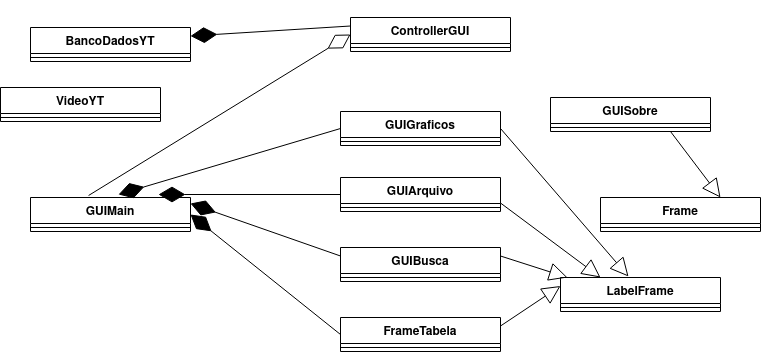

The diagram above was exported from draw.io. Its source (the exported page's mxGraphModel, read from the mxfile embedded in the PNG):
<mxGraphModel dx="1718" dy="482" grid="1" gridSize="10" guides="1" tooltips="1" connect="1" arrows="1" fold="1" page="1" pageScale="1" pageWidth="850" pageHeight="1100" math="0" shadow="0">
  <root>
    <mxCell id="0" />
    <mxCell id="1" parent="0" />
    <mxCell id="S_PN0IojMHVQkdkcD5-_-6" value="GUIMain" style="swimlane;fontStyle=1;align=center;verticalAlign=top;childLayout=stackLayout;horizontal=1;startSize=26;horizontalStack=0;resizeParent=1;resizeParentMax=0;resizeLast=0;collapsible=1;marginBottom=0;" vertex="1" parent="1">
      <mxGeometry x="20" y="340" width="160" height="34" as="geometry" />
    </mxCell>
    <mxCell id="S_PN0IojMHVQkdkcD5-_-36" value="" style="endArrow=diamondThin;endFill=1;endSize=24;html=1;rounded=0;entryX=0.55;entryY=-0.088;entryDx=0;entryDy=0;entryPerimeter=0;exitX=0;exitY=0.25;exitDx=0;exitDy=0;" edge="1" parent="S_PN0IojMHVQkdkcD5-_-6" source="S_PN0IojMHVQkdkcD5-_-14">
      <mxGeometry width="160" relative="1" as="geometry">
        <mxPoint x="362" y="-70" as="sourcePoint" />
        <mxPoint x="160" y="6.008000000000038" as="targetPoint" />
      </mxGeometry>
    </mxCell>
    <mxCell id="S_PN0IojMHVQkdkcD5-_-8" value="" style="line;strokeWidth=1;fillColor=none;align=left;verticalAlign=middle;spacingTop=-1;spacingLeft=3;spacingRight=3;rotatable=0;labelPosition=right;points=[];portConstraint=eastwest;" vertex="1" parent="S_PN0IojMHVQkdkcD5-_-6">
      <mxGeometry y="26" width="160" height="8" as="geometry" />
    </mxCell>
    <mxCell id="S_PN0IojMHVQkdkcD5-_-10" value="GUIGraficos" style="swimlane;fontStyle=1;align=center;verticalAlign=top;childLayout=stackLayout;horizontal=1;startSize=26;horizontalStack=0;resizeParent=1;resizeParentMax=0;resizeLast=0;collapsible=1;marginBottom=0;" vertex="1" parent="1">
      <mxGeometry x="330" y="254" width="160" height="34" as="geometry" />
    </mxCell>
    <mxCell id="S_PN0IojMHVQkdkcD5-_-11" value="" style="line;strokeWidth=1;fillColor=none;align=left;verticalAlign=middle;spacingTop=-1;spacingLeft=3;spacingRight=3;rotatable=0;labelPosition=right;points=[];portConstraint=eastwest;" vertex="1" parent="S_PN0IojMHVQkdkcD5-_-10">
      <mxGeometry y="26" width="160" height="8" as="geometry" />
    </mxCell>
    <mxCell id="S_PN0IojMHVQkdkcD5-_-12" value="FrameTabela" style="swimlane;fontStyle=1;align=center;verticalAlign=top;childLayout=stackLayout;horizontal=1;startSize=26;horizontalStack=0;resizeParent=1;resizeParentMax=0;resizeLast=0;collapsible=1;marginBottom=0;" vertex="1" parent="1">
      <mxGeometry x="330" y="460" width="160" height="34" as="geometry" />
    </mxCell>
    <mxCell id="S_PN0IojMHVQkdkcD5-_-13" value="" style="line;strokeWidth=1;fillColor=none;align=left;verticalAlign=middle;spacingTop=-1;spacingLeft=3;spacingRight=3;rotatable=0;labelPosition=right;points=[];portConstraint=eastwest;" vertex="1" parent="S_PN0IojMHVQkdkcD5-_-12">
      <mxGeometry y="26" width="160" height="8" as="geometry" />
    </mxCell>
    <mxCell id="S_PN0IojMHVQkdkcD5-_-14" value="GUIBusca" style="swimlane;fontStyle=1;align=center;verticalAlign=top;childLayout=stackLayout;horizontal=1;startSize=26;horizontalStack=0;resizeParent=1;resizeParentMax=0;resizeLast=0;collapsible=1;marginBottom=0;" vertex="1" parent="1">
      <mxGeometry x="330" y="390" width="160" height="34" as="geometry" />
    </mxCell>
    <mxCell id="S_PN0IojMHVQkdkcD5-_-15" value="" style="line;strokeWidth=1;fillColor=none;align=left;verticalAlign=middle;spacingTop=-1;spacingLeft=3;spacingRight=3;rotatable=0;labelPosition=right;points=[];portConstraint=eastwest;" vertex="1" parent="S_PN0IojMHVQkdkcD5-_-14">
      <mxGeometry y="26" width="160" height="8" as="geometry" />
    </mxCell>
    <mxCell id="S_PN0IojMHVQkdkcD5-_-16" value="BancoDadosYT" style="swimlane;fontStyle=1;align=center;verticalAlign=top;childLayout=stackLayout;horizontal=1;startSize=26;horizontalStack=0;resizeParent=1;resizeParentMax=0;resizeLast=0;collapsible=1;marginBottom=0;" vertex="1" parent="1">
      <mxGeometry x="20" y="170" width="160" height="34" as="geometry" />
    </mxCell>
    <mxCell id="S_PN0IojMHVQkdkcD5-_-17" value="" style="line;strokeWidth=1;fillColor=none;align=left;verticalAlign=middle;spacingTop=-1;spacingLeft=3;spacingRight=3;rotatable=0;labelPosition=right;points=[];portConstraint=eastwest;" vertex="1" parent="S_PN0IojMHVQkdkcD5-_-16">
      <mxGeometry y="26" width="160" height="8" as="geometry" />
    </mxCell>
    <mxCell id="S_PN0IojMHVQkdkcD5-_-18" value="VideoYT" style="swimlane;fontStyle=1;align=center;verticalAlign=top;childLayout=stackLayout;horizontal=1;startSize=26;horizontalStack=0;resizeParent=1;resizeParentMax=0;resizeLast=0;collapsible=1;marginBottom=0;" vertex="1" parent="1">
      <mxGeometry x="-10" y="230" width="160" height="34" as="geometry" />
    </mxCell>
    <mxCell id="S_PN0IojMHVQkdkcD5-_-19" value="" style="line;strokeWidth=1;fillColor=none;align=left;verticalAlign=middle;spacingTop=-1;spacingLeft=3;spacingRight=3;rotatable=0;labelPosition=right;points=[];portConstraint=eastwest;" vertex="1" parent="S_PN0IojMHVQkdkcD5-_-18">
      <mxGeometry y="26" width="160" height="8" as="geometry" />
    </mxCell>
    <mxCell id="S_PN0IojMHVQkdkcD5-_-20" value="GUISobre" style="swimlane;fontStyle=1;align=center;verticalAlign=top;childLayout=stackLayout;horizontal=1;startSize=26;horizontalStack=0;resizeParent=1;resizeParentMax=0;resizeLast=0;collapsible=1;marginBottom=0;" vertex="1" parent="1">
      <mxGeometry x="540" y="240" width="160" height="34" as="geometry" />
    </mxCell>
    <mxCell id="S_PN0IojMHVQkdkcD5-_-21" value="" style="line;strokeWidth=1;fillColor=none;align=left;verticalAlign=middle;spacingTop=-1;spacingLeft=3;spacingRight=3;rotatable=0;labelPosition=right;points=[];portConstraint=eastwest;" vertex="1" parent="S_PN0IojMHVQkdkcD5-_-20">
      <mxGeometry y="26" width="160" height="8" as="geometry" />
    </mxCell>
    <mxCell id="S_PN0IojMHVQkdkcD5-_-41" value="" style="endArrow=block;endSize=16;endFill=0;html=1;rounded=0;entryX=0.75;entryY=0;entryDx=0;entryDy=0;" edge="1" parent="S_PN0IojMHVQkdkcD5-_-20" target="S_PN0IojMHVQkdkcD5-_-25">
      <mxGeometry width="160" relative="1" as="geometry">
        <mxPoint x="120" y="34" as="sourcePoint" />
        <mxPoint x="10" y="-106" as="targetPoint" />
      </mxGeometry>
    </mxCell>
    <mxCell id="S_PN0IojMHVQkdkcD5-_-22" value="GUIArquivo" style="swimlane;fontStyle=1;align=center;verticalAlign=top;childLayout=stackLayout;horizontal=1;startSize=26;horizontalStack=0;resizeParent=1;resizeParentMax=0;resizeLast=0;collapsible=1;marginBottom=0;" vertex="1" parent="1">
      <mxGeometry x="330" y="320" width="160" height="34" as="geometry" />
    </mxCell>
    <mxCell id="S_PN0IojMHVQkdkcD5-_-23" value="" style="line;strokeWidth=1;fillColor=none;align=left;verticalAlign=middle;spacingTop=-1;spacingLeft=3;spacingRight=3;rotatable=0;labelPosition=right;points=[];portConstraint=eastwest;" vertex="1" parent="S_PN0IojMHVQkdkcD5-_-22">
      <mxGeometry y="26" width="160" height="8" as="geometry" />
    </mxCell>
    <mxCell id="S_PN0IojMHVQkdkcD5-_-25" value="Frame" style="swimlane;fontStyle=1;align=center;verticalAlign=top;childLayout=stackLayout;horizontal=1;startSize=26;horizontalStack=0;resizeParent=1;resizeParentMax=0;resizeLast=0;collapsible=1;marginBottom=0;" vertex="1" parent="1">
      <mxGeometry x="590" y="340" width="160" height="34" as="geometry" />
    </mxCell>
    <mxCell id="S_PN0IojMHVQkdkcD5-_-26" value="" style="line;strokeWidth=1;fillColor=none;align=left;verticalAlign=middle;spacingTop=-1;spacingLeft=3;spacingRight=3;rotatable=0;labelPosition=right;points=[];portConstraint=eastwest;" vertex="1" parent="S_PN0IojMHVQkdkcD5-_-25">
      <mxGeometry y="26" width="160" height="8" as="geometry" />
    </mxCell>
    <mxCell id="S_PN0IojMHVQkdkcD5-_-27" value="LabelFrame" style="swimlane;fontStyle=1;align=center;verticalAlign=top;childLayout=stackLayout;horizontal=1;startSize=26;horizontalStack=0;resizeParent=1;resizeParentMax=0;resizeLast=0;collapsible=1;marginBottom=0;" vertex="1" parent="1">
      <mxGeometry x="550" y="420" width="160" height="34" as="geometry" />
    </mxCell>
    <mxCell id="S_PN0IojMHVQkdkcD5-_-28" value="" style="line;strokeWidth=1;fillColor=none;align=left;verticalAlign=middle;spacingTop=-1;spacingLeft=3;spacingRight=3;rotatable=0;labelPosition=right;points=[];portConstraint=eastwest;" vertex="1" parent="S_PN0IojMHVQkdkcD5-_-27">
      <mxGeometry y="26" width="160" height="8" as="geometry" />
    </mxCell>
    <mxCell id="S_PN0IojMHVQkdkcD5-_-29" value="ControllerGUI" style="swimlane;fontStyle=1;align=center;verticalAlign=top;childLayout=stackLayout;horizontal=1;startSize=26;horizontalStack=0;resizeParent=1;resizeParentMax=0;resizeLast=0;collapsible=1;marginBottom=0;" vertex="1" parent="1">
      <mxGeometry x="340" y="160" width="160" height="34" as="geometry" />
    </mxCell>
    <mxCell id="S_PN0IojMHVQkdkcD5-_-30" value="" style="line;strokeWidth=1;fillColor=none;align=left;verticalAlign=middle;spacingTop=-1;spacingLeft=3;spacingRight=3;rotatable=0;labelPosition=right;points=[];portConstraint=eastwest;" vertex="1" parent="S_PN0IojMHVQkdkcD5-_-29">
      <mxGeometry y="26" width="160" height="8" as="geometry" />
    </mxCell>
    <mxCell id="S_PN0IojMHVQkdkcD5-_-34" value="" style="endArrow=diamondThin;endFill=1;endSize=24;html=1;rounded=0;entryX=0.55;entryY=-0.088;entryDx=0;entryDy=0;entryPerimeter=0;exitX=0;exitY=0.5;exitDx=0;exitDy=0;" edge="1" parent="1" source="S_PN0IojMHVQkdkcD5-_-10" target="S_PN0IojMHVQkdkcD5-_-6">
      <mxGeometry width="160" relative="1" as="geometry">
        <mxPoint x="240" y="260" as="sourcePoint" />
        <mxPoint x="400" y="260" as="targetPoint" />
      </mxGeometry>
    </mxCell>
    <mxCell id="S_PN0IojMHVQkdkcD5-_-35" value="" style="endArrow=diamondThin;endFill=1;endSize=24;html=1;rounded=0;entryX=0.8;entryY=-0.088;entryDx=0;entryDy=0;entryPerimeter=0;exitX=0;exitY=0.5;exitDx=0;exitDy=0;" edge="1" parent="1" source="S_PN0IojMHVQkdkcD5-_-22" target="S_PN0IojMHVQkdkcD5-_-6">
      <mxGeometry width="160" relative="1" as="geometry">
        <mxPoint x="340" y="281" as="sourcePoint" />
        <mxPoint x="138" y="357.00800000000004" as="targetPoint" />
      </mxGeometry>
    </mxCell>
    <mxCell id="S_PN0IojMHVQkdkcD5-_-37" value="" style="endArrow=diamondThin;endFill=1;endSize=24;html=1;rounded=0;entryX=1;entryY=0.5;entryDx=0;entryDy=0;exitX=0;exitY=0.5;exitDx=0;exitDy=0;" edge="1" parent="1" source="S_PN0IojMHVQkdkcD5-_-12" target="S_PN0IojMHVQkdkcD5-_-6">
      <mxGeometry width="160" relative="1" as="geometry">
        <mxPoint x="360" y="301" as="sourcePoint" />
        <mxPoint x="158" y="377.00800000000004" as="targetPoint" />
      </mxGeometry>
    </mxCell>
    <mxCell id="S_PN0IojMHVQkdkcD5-_-38" value="" style="endArrow=diamondThin;endFill=0;endSize=24;html=1;rounded=0;entryX=0;entryY=0.5;entryDx=0;entryDy=0;exitX=0.363;exitY=-0.059;exitDx=0;exitDy=0;exitPerimeter=0;" edge="1" parent="1" source="S_PN0IojMHVQkdkcD5-_-6" target="S_PN0IojMHVQkdkcD5-_-29">
      <mxGeometry width="160" relative="1" as="geometry">
        <mxPoint x="240" y="260" as="sourcePoint" />
        <mxPoint x="400" y="260" as="targetPoint" />
      </mxGeometry>
    </mxCell>
    <mxCell id="S_PN0IojMHVQkdkcD5-_-40" value="" style="endArrow=diamondThin;endFill=1;endSize=24;html=1;rounded=0;entryX=1;entryY=0.25;entryDx=0;entryDy=0;exitX=0;exitY=0.25;exitDx=0;exitDy=0;" edge="1" parent="1" source="S_PN0IojMHVQkdkcD5-_-29" target="S_PN0IojMHVQkdkcD5-_-16">
      <mxGeometry width="160" relative="1" as="geometry">
        <mxPoint x="240" y="260" as="sourcePoint" />
        <mxPoint x="400" y="260" as="targetPoint" />
      </mxGeometry>
    </mxCell>
    <mxCell id="S_PN0IojMHVQkdkcD5-_-42" value="" style="endArrow=block;endSize=16;endFill=0;html=1;rounded=0;entryX=0.425;entryY=-0.029;entryDx=0;entryDy=0;entryPerimeter=0;exitX=1;exitY=0.5;exitDx=0;exitDy=0;" edge="1" parent="1" source="S_PN0IojMHVQkdkcD5-_-10" target="S_PN0IojMHVQkdkcD5-_-27">
      <mxGeometry width="160" relative="1" as="geometry">
        <mxPoint x="670" y="284" as="sourcePoint" />
        <mxPoint x="720" y="350" as="targetPoint" />
      </mxGeometry>
    </mxCell>
    <mxCell id="S_PN0IojMHVQkdkcD5-_-43" value="" style="endArrow=block;endSize=16;endFill=0;html=1;rounded=0;entryX=0.25;entryY=0;entryDx=0;entryDy=0;exitX=1;exitY=0.75;exitDx=0;exitDy=0;" edge="1" parent="1" source="S_PN0IojMHVQkdkcD5-_-22" target="S_PN0IojMHVQkdkcD5-_-27">
      <mxGeometry width="160" relative="1" as="geometry">
        <mxPoint x="680" y="294" as="sourcePoint" />
        <mxPoint x="730" y="360" as="targetPoint" />
      </mxGeometry>
    </mxCell>
    <mxCell id="S_PN0IojMHVQkdkcD5-_-44" value="" style="endArrow=block;endSize=16;endFill=0;html=1;rounded=0;entryX=0.044;entryY=0;entryDx=0;entryDy=0;entryPerimeter=0;exitX=1;exitY=0.25;exitDx=0;exitDy=0;" edge="1" parent="1" source="S_PN0IojMHVQkdkcD5-_-14" target="S_PN0IojMHVQkdkcD5-_-27">
      <mxGeometry width="160" relative="1" as="geometry">
        <mxPoint x="690" y="304" as="sourcePoint" />
        <mxPoint x="740" y="370" as="targetPoint" />
      </mxGeometry>
    </mxCell>
    <mxCell id="S_PN0IojMHVQkdkcD5-_-45" value="" style="endArrow=block;endSize=16;endFill=0;html=1;rounded=0;entryX=0;entryY=0.25;entryDx=0;entryDy=0;exitX=1;exitY=0.25;exitDx=0;exitDy=0;" edge="1" parent="1" source="S_PN0IojMHVQkdkcD5-_-12" target="S_PN0IojMHVQkdkcD5-_-27">
      <mxGeometry width="160" relative="1" as="geometry">
        <mxPoint x="700" y="314" as="sourcePoint" />
        <mxPoint x="750" y="380" as="targetPoint" />
      </mxGeometry>
    </mxCell>
  </root>
</mxGraphModel>